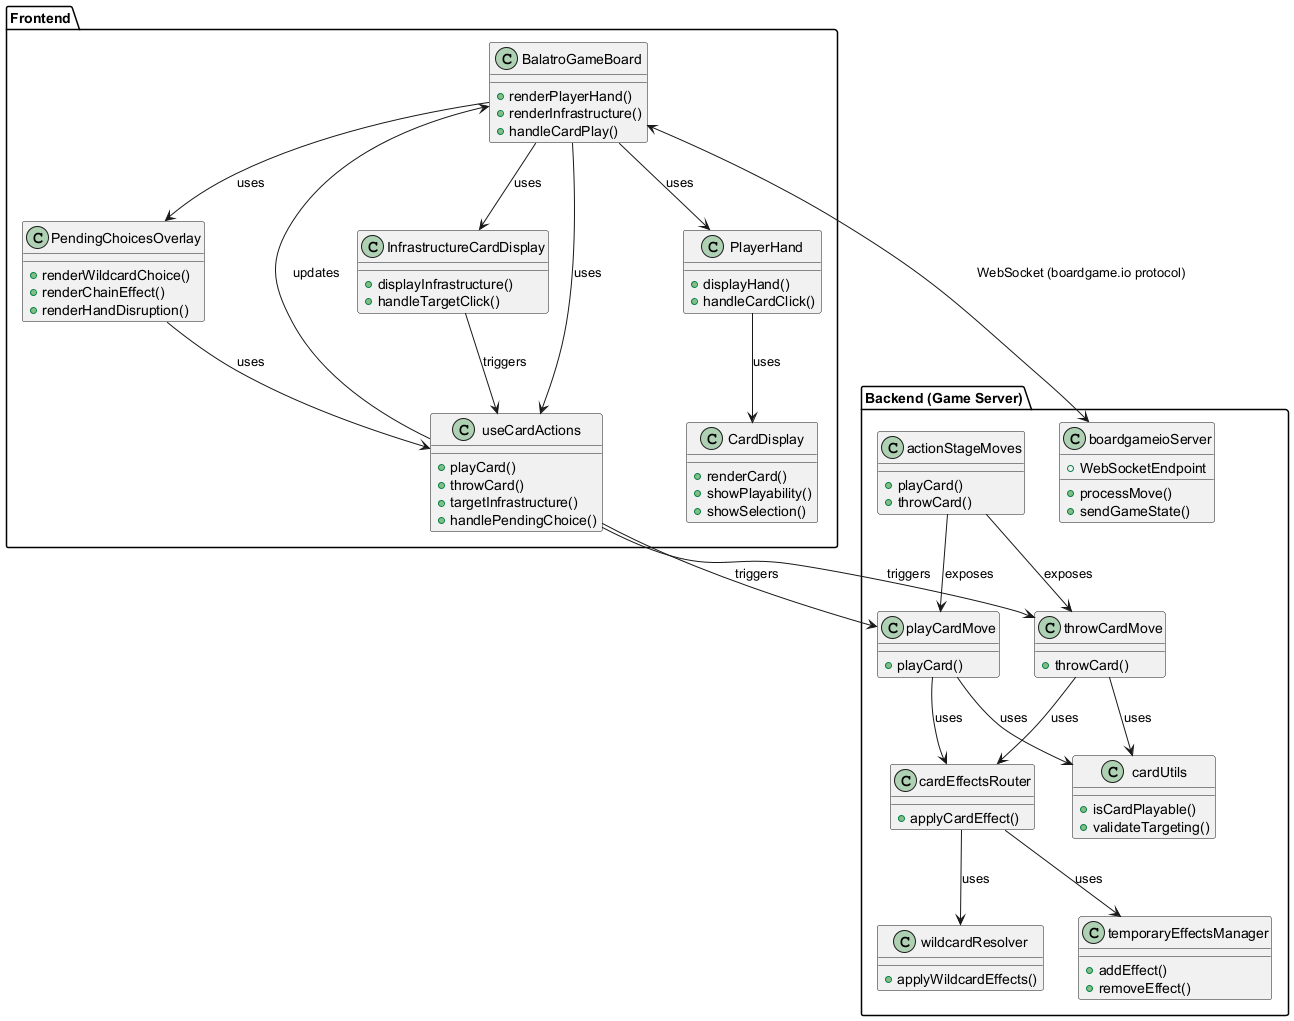

The diagram above was rendered by PlantUML. Its source (embedded in the PNG):
@startuml
' Class Diagram for Card Play, Targeting, and Effect Resolution (Transaction 4.1)

package "Frontend" {
  class BalatroGameBoard {
    +renderPlayerHand()
    +renderInfrastructure()
    +handleCardPlay()
  }
  class PlayerHand {
    +displayHand()
    +handleCardClick()
  }
  class useCardActions {
    +playCard()
    +throwCard()
    +targetInfrastructure()
    +handlePendingChoice()
  }
  class PendingChoicesOverlay {
    +renderWildcardChoice()
    +renderChainEffect()
    +renderHandDisruption()
  }
  class InfrastructureCardDisplay {
    +displayInfrastructure()
    +handleTargetClick()
  }
  class CardDisplay {
    +renderCard()
    +showPlayability()
    +showSelection()
  }
}

package "Backend (Game Server)" {
  class boardgameioServer {
    +WebSocketEndpoint
    +processMove()
    +sendGameState()
  }
  class playCardMove {
    +playCard()
  }
  class throwCardMove {
    +throwCard()
  }
  class cardEffectsRouter {
    +applyCardEffect()
  }
  class wildcardResolver {
    +applyWildcardEffects()
  }
  class temporaryEffectsManager {
    +addEffect()
    +removeEffect()
  }
  class cardUtils {
    +isCardPlayable()
    +validateTargeting()
  }
  class actionStageMoves {
    +playCard()
    +throwCard()
  }
}

BalatroGameBoard --> PlayerHand : uses
BalatroGameBoard --> useCardActions : uses
BalatroGameBoard --> PendingChoicesOverlay : uses
BalatroGameBoard --> InfrastructureCardDisplay : uses
PlayerHand --> CardDisplay : uses
useCardActions --> BalatroGameBoard : updates
useCardActions --> throwCardMove : triggers
useCardActions --> playCardMove : triggers
PendingChoicesOverlay --> useCardActions : uses
InfrastructureCardDisplay --> useCardActions : triggers
throwCardMove --> cardEffectsRouter : uses
playCardMove --> cardEffectsRouter : uses
cardEffectsRouter --> wildcardResolver : uses
cardEffectsRouter --> temporaryEffectsManager : uses
throwCardMove --> cardUtils : uses
playCardMove --> cardUtils : uses
actionStageMoves --> playCardMove : exposes
actionStageMoves --> throwCardMove : exposes

' Explicitly show the WebSocket connection bridging frontend and backend
BalatroGameBoard <--> boardgameioServer : WebSocket (boardgame.io protocol)

@enduml